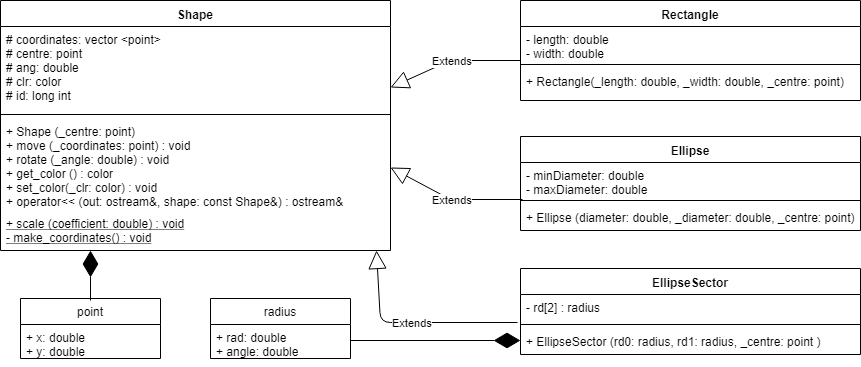

The diagram above was exported from draw.io. Its source (the exported page's mxGraphModel, read from the mxfile embedded in the PNG):
<mxGraphModel dx="854" dy="433" grid="1" gridSize="10" guides="1" tooltips="1" connect="1" arrows="1" fold="1" page="1" pageScale="1" pageWidth="827" pageHeight="1169" math="0" shadow="0">
  <root>
    <mxCell id="0" />
    <mxCell id="1" parent="0" />
    <mxCell id="MKHc1jg4U3I1Jt5tzPV9-1" value="Shape" style="swimlane;fontStyle=1;align=center;verticalAlign=top;childLayout=stackLayout;horizontal=1;startSize=26;horizontalStack=0;resizeParent=1;resizeParentMax=0;resizeLast=0;collapsible=1;marginBottom=0;" vertex="1" parent="1">
      <mxGeometry x="20" y="20" width="390" height="250" as="geometry" />
    </mxCell>
    <mxCell id="MKHc1jg4U3I1Jt5tzPV9-2" value="# coordinates: vector &lt;point&gt;&#10;# centre: point&#10;# ang: double&#10;# clr: color&#10;# id: long int&#10;" style="text;strokeColor=none;fillColor=none;align=left;verticalAlign=top;spacingLeft=4;spacingRight=4;overflow=hidden;rotatable=0;points=[[0,0.5],[1,0.5]];portConstraint=eastwest;" vertex="1" parent="MKHc1jg4U3I1Jt5tzPV9-1">
      <mxGeometry y="26" width="390" height="84" as="geometry" />
    </mxCell>
    <mxCell id="MKHc1jg4U3I1Jt5tzPV9-3" value="" style="line;strokeWidth=1;fillColor=none;align=left;verticalAlign=middle;spacingTop=-1;spacingLeft=3;spacingRight=3;rotatable=0;labelPosition=right;points=[];portConstraint=eastwest;" vertex="1" parent="MKHc1jg4U3I1Jt5tzPV9-1">
      <mxGeometry y="110" width="390" height="8" as="geometry" />
    </mxCell>
    <mxCell id="MKHc1jg4U3I1Jt5tzPV9-4" value="+ Shape (_centre: point)&#10;+ move (_coordinates: point) : void&#10;+ rotate (_angle: double) : void&#10;+ get_color () : color&#10;+ set_color(_clr: color) : void&#10;+ operator&lt;&lt; (out: ostream&amp;, shape: const Shape&amp;) : ostream&amp;&#10;&#10;" style="text;strokeColor=none;fillColor=none;align=left;verticalAlign=top;spacingLeft=4;spacingRight=4;overflow=hidden;rotatable=0;points=[[0,0.5],[1,0.5]];portConstraint=eastwest;fontStyle=0;" vertex="1" parent="MKHc1jg4U3I1Jt5tzPV9-1">
      <mxGeometry y="118" width="390" height="92" as="geometry" />
    </mxCell>
    <mxCell id="MKHc1jg4U3I1Jt5tzPV9-25" value="+ scale (coefficient: double) : void&#10;- make_coordinates() : void&#10;" style="text;strokeColor=none;fillColor=none;align=left;verticalAlign=top;spacingLeft=4;spacingRight=4;overflow=hidden;rotatable=0;points=[[0,0.5],[1,0.5]];portConstraint=eastwest;fontStyle=4" vertex="1" parent="MKHc1jg4U3I1Jt5tzPV9-1">
      <mxGeometry y="210" width="390" height="40" as="geometry" />
    </mxCell>
    <mxCell id="MKHc1jg4U3I1Jt5tzPV9-5" value="point" style="swimlane;fontStyle=0;childLayout=stackLayout;horizontal=1;startSize=26;fillColor=none;horizontalStack=0;resizeParent=1;resizeParentMax=0;resizeLast=0;collapsible=1;marginBottom=0;html=0;" vertex="1" parent="1">
      <mxGeometry x="40" y="318" width="140" height="60" as="geometry" />
    </mxCell>
    <mxCell id="MKHc1jg4U3I1Jt5tzPV9-40" value="" style="endArrow=diamondThin;endFill=1;endSize=24;html=1;" edge="1" parent="MKHc1jg4U3I1Jt5tzPV9-5">
      <mxGeometry width="160" relative="1" as="geometry">
        <mxPoint x="70" y="2" as="sourcePoint" />
        <mxPoint x="70" y="-48" as="targetPoint" />
        <Array as="points" />
      </mxGeometry>
    </mxCell>
    <mxCell id="MKHc1jg4U3I1Jt5tzPV9-6" value="+ x: double&#10;+ y: double&#10;" style="text;strokeColor=none;fillColor=none;align=left;verticalAlign=top;spacingLeft=4;spacingRight=4;overflow=hidden;rotatable=0;points=[[0,0.5],[1,0.5]];portConstraint=eastwest;fontStyle=0" vertex="1" parent="MKHc1jg4U3I1Jt5tzPV9-5">
      <mxGeometry y="26" width="140" height="34" as="geometry" />
    </mxCell>
    <mxCell id="MKHc1jg4U3I1Jt5tzPV9-9" value="Rectangle" style="swimlane;fontStyle=1;align=center;verticalAlign=top;childLayout=stackLayout;horizontal=1;startSize=26;horizontalStack=0;resizeParent=1;resizeParentMax=0;resizeLast=0;collapsible=1;marginBottom=0;html=0;" vertex="1" parent="1">
      <mxGeometry x="540" y="20" width="340" height="100" as="geometry" />
    </mxCell>
    <mxCell id="MKHc1jg4U3I1Jt5tzPV9-10" value="- length: double&#10;- width: double&#10;" style="text;strokeColor=none;fillColor=none;align=left;verticalAlign=top;spacingLeft=4;spacingRight=4;overflow=hidden;rotatable=0;points=[[0,0.5],[1,0.5]];portConstraint=eastwest;" vertex="1" parent="MKHc1jg4U3I1Jt5tzPV9-9">
      <mxGeometry y="26" width="340" height="34" as="geometry" />
    </mxCell>
    <mxCell id="MKHc1jg4U3I1Jt5tzPV9-11" value="" style="line;strokeWidth=1;fillColor=none;align=left;verticalAlign=middle;spacingTop=-1;spacingLeft=3;spacingRight=3;rotatable=0;labelPosition=right;points=[];portConstraint=eastwest;" vertex="1" parent="MKHc1jg4U3I1Jt5tzPV9-9">
      <mxGeometry y="60" width="340" height="8" as="geometry" />
    </mxCell>
    <mxCell id="MKHc1jg4U3I1Jt5tzPV9-12" value="+ Rectangle(_length: double, _width: double, _centre: point)&#10;&#10;" style="text;strokeColor=none;fillColor=none;align=left;verticalAlign=top;spacingLeft=4;spacingRight=4;overflow=hidden;rotatable=0;points=[[0,0.5],[1,0.5]];portConstraint=eastwest;" vertex="1" parent="MKHc1jg4U3I1Jt5tzPV9-9">
      <mxGeometry y="68" width="340" height="32" as="geometry" />
    </mxCell>
    <mxCell id="MKHc1jg4U3I1Jt5tzPV9-21" value="Ellipse" style="swimlane;fontStyle=1;align=center;verticalAlign=top;childLayout=stackLayout;horizontal=1;startSize=26;horizontalStack=0;resizeParent=1;resizeParentMax=0;resizeLast=0;collapsible=1;marginBottom=0;html=0;" vertex="1" parent="1">
      <mxGeometry x="540" y="156" width="340" height="94" as="geometry" />
    </mxCell>
    <mxCell id="MKHc1jg4U3I1Jt5tzPV9-22" value="- minDiameter: double&#10;- maxDiameter: double&#10;" style="text;strokeColor=none;fillColor=none;align=left;verticalAlign=top;spacingLeft=4;spacingRight=4;overflow=hidden;rotatable=0;points=[[0,0.5],[1,0.5]];portConstraint=eastwest;" vertex="1" parent="MKHc1jg4U3I1Jt5tzPV9-21">
      <mxGeometry y="26" width="340" height="34" as="geometry" />
    </mxCell>
    <mxCell id="MKHc1jg4U3I1Jt5tzPV9-23" value="" style="line;strokeWidth=1;fillColor=none;align=left;verticalAlign=middle;spacingTop=-1;spacingLeft=3;spacingRight=3;rotatable=0;labelPosition=right;points=[];portConstraint=eastwest;" vertex="1" parent="MKHc1jg4U3I1Jt5tzPV9-21">
      <mxGeometry y="60" width="340" height="8" as="geometry" />
    </mxCell>
    <mxCell id="MKHc1jg4U3I1Jt5tzPV9-24" value="+ Ellipse (diameter: double, _diameter: double, _centre: point)" style="text;strokeColor=none;fillColor=none;align=left;verticalAlign=top;spacingLeft=4;spacingRight=4;overflow=hidden;rotatable=0;points=[[0,0.5],[1,0.5]];portConstraint=eastwest;" vertex="1" parent="MKHc1jg4U3I1Jt5tzPV9-21">
      <mxGeometry y="68" width="340" height="26" as="geometry" />
    </mxCell>
    <mxCell id="MKHc1jg4U3I1Jt5tzPV9-26" value="EllipseSector" style="swimlane;fontStyle=1;align=center;verticalAlign=top;childLayout=stackLayout;horizontal=1;startSize=26;horizontalStack=0;resizeParent=1;resizeParentMax=0;resizeLast=0;collapsible=1;marginBottom=0;html=0;" vertex="1" parent="1">
      <mxGeometry x="540" y="288" width="340" height="86" as="geometry" />
    </mxCell>
    <mxCell id="MKHc1jg4U3I1Jt5tzPV9-27" value="- rd[2] : radius" style="text;strokeColor=none;fillColor=none;align=left;verticalAlign=top;spacingLeft=4;spacingRight=4;overflow=hidden;rotatable=0;points=[[0,0.5],[1,0.5]];portConstraint=eastwest;" vertex="1" parent="MKHc1jg4U3I1Jt5tzPV9-26">
      <mxGeometry y="26" width="340" height="26" as="geometry" />
    </mxCell>
    <mxCell id="MKHc1jg4U3I1Jt5tzPV9-28" value="" style="line;strokeWidth=1;fillColor=none;align=left;verticalAlign=middle;spacingTop=-1;spacingLeft=3;spacingRight=3;rotatable=0;labelPosition=right;points=[];portConstraint=eastwest;" vertex="1" parent="MKHc1jg4U3I1Jt5tzPV9-26">
      <mxGeometry y="52" width="340" height="8" as="geometry" />
    </mxCell>
    <mxCell id="MKHc1jg4U3I1Jt5tzPV9-29" value="+ EllipseSector (rd0: radius, rd1: radius, _centre: point )" style="text;strokeColor=none;fillColor=none;align=left;verticalAlign=top;spacingLeft=4;spacingRight=4;overflow=hidden;rotatable=0;points=[[0,0.5],[1,0.5]];portConstraint=eastwest;" vertex="1" parent="MKHc1jg4U3I1Jt5tzPV9-26">
      <mxGeometry y="60" width="340" height="26" as="geometry" />
    </mxCell>
    <mxCell id="MKHc1jg4U3I1Jt5tzPV9-30" value="radius" style="swimlane;fontStyle=0;childLayout=stackLayout;horizontal=1;startSize=26;fillColor=none;horizontalStack=0;resizeParent=1;resizeParentMax=0;resizeLast=0;collapsible=1;marginBottom=0;html=0;" vertex="1" parent="1">
      <mxGeometry x="230" y="318" width="140" height="60" as="geometry" />
    </mxCell>
    <mxCell id="MKHc1jg4U3I1Jt5tzPV9-31" value="+ rad: double&#10;+ angle: double&#10;" style="text;strokeColor=none;fillColor=none;align=left;verticalAlign=top;spacingLeft=4;spacingRight=4;overflow=hidden;rotatable=0;points=[[0,0.5],[1,0.5]];portConstraint=eastwest;" vertex="1" parent="MKHc1jg4U3I1Jt5tzPV9-30">
      <mxGeometry y="26" width="140" height="34" as="geometry" />
    </mxCell>
    <mxCell id="MKHc1jg4U3I1Jt5tzPV9-37" value="Extends" style="endArrow=block;endSize=16;endFill=0;html=1;entryX=1;entryY=0.722;entryDx=0;entryDy=0;entryPerimeter=0;" edge="1" parent="1" target="MKHc1jg4U3I1Jt5tzPV9-2">
      <mxGeometry width="160" relative="1" as="geometry">
        <mxPoint x="540" y="80" as="sourcePoint" />
        <mxPoint x="570" y="80" as="targetPoint" />
        <Array as="points">
          <mxPoint x="470" y="80" />
        </Array>
      </mxGeometry>
    </mxCell>
    <mxCell id="MKHc1jg4U3I1Jt5tzPV9-38" value="Extends" style="endArrow=block;endSize=16;endFill=0;html=1;exitX=0.006;exitY=1.098;exitDx=0;exitDy=0;exitPerimeter=0;" edge="1" parent="1" source="MKHc1jg4U3I1Jt5tzPV9-22">
      <mxGeometry width="160" relative="1" as="geometry">
        <mxPoint x="530" y="160" as="sourcePoint" />
        <mxPoint x="410" y="187" as="targetPoint" />
        <Array as="points">
          <mxPoint x="470" y="219" />
        </Array>
      </mxGeometry>
    </mxCell>
    <mxCell id="MKHc1jg4U3I1Jt5tzPV9-39" value="Extends" style="endArrow=block;endSize=16;endFill=0;html=1;exitX=-0.008;exitY=1.077;exitDx=0;exitDy=0;exitPerimeter=0;" edge="1" parent="1" source="MKHc1jg4U3I1Jt5tzPV9-27">
      <mxGeometry width="160" relative="1" as="geometry">
        <mxPoint x="522" y="331" as="sourcePoint" />
        <mxPoint x="396" y="270" as="targetPoint" />
        <Array as="points">
          <mxPoint x="400" y="342" />
        </Array>
      </mxGeometry>
    </mxCell>
    <mxCell id="MKHc1jg4U3I1Jt5tzPV9-41" value="" style="endArrow=diamondThin;endFill=1;endSize=24;html=1;" edge="1" parent="1">
      <mxGeometry width="160" relative="1" as="geometry">
        <mxPoint x="370" y="360" as="sourcePoint" />
        <mxPoint x="540" y="360" as="targetPoint" />
      </mxGeometry>
    </mxCell>
  </root>
</mxGraphModel>